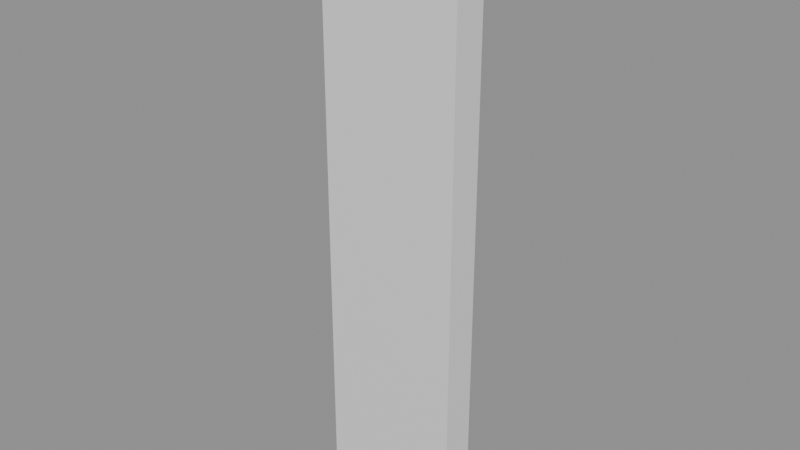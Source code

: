 # Source: shield_plank.blend  (saved by Blender 5.2.45; exported with 4.5.12 LTS)
import bpy
from mathutils import Matrix  # noqa: F401  (used for matrix-valued properties, if any)

bpy.ops.wm.read_factory_settings(use_empty=True)
scene = bpy.context.scene
scene.name = 'Scene'

# ---- materials (node trees are filled in below, after node groups)
mat_wood = bpy.data.materials.new('wood')
mat_plain = bpy.data.materials.new('plain')

# ---- material node trees
mat_wood.use_nodes = True; mat_wood.node_tree.nodes.clear()
_N = mat_wood.node_tree.nodes; _L = mat_wood.node_tree.links
n0 = _N.new('ShaderNodeBsdfPrincipled'); n0.name = 'Principled BSDF'; n0.location = (-200, 100)
n0.inputs[10].default_value = 0.005
n1 = _N.new('ShaderNodeOutputMaterial'); n1.name = 'Material Output'; n1.location = (200, 100)
_L.new(n0.outputs[0], n1.inputs[0])
n1.is_active_output = True
mat_plain.use_nodes = True; mat_plain.node_tree.nodes.clear()
_N = mat_plain.node_tree.nodes; _L = mat_plain.node_tree.links
n0 = _N.new('ShaderNodeBsdfPrincipled'); n0.name = 'Principled BSDF'; n0.location = (-200, 100)
n0.inputs[10].default_value = 0.005
n1 = _N.new('ShaderNodeOutputMaterial'); n1.name = 'Material Output'; n1.location = (200, 100)
_L.new(n0.outputs[0], n1.inputs[0])
n1.is_active_output = True

# ---- meshes
me_shield_plank = bpy.data.meshes.new('shield_plank')
me_shield_plank.from_pydata([(-0.104, -0.025, -0.45), (0.104, -0.025, -0.45), (0.104, -0.025, -0.3373), (-0.104, -0.025, -0.3373), (0.104, -0.025, -0.2245), (-0.104, -0.025, -0.2245), (0.104, -0.025, -0.1118), (-0.104, -0.025, -0.1118), (0.104, -0.025, 0.0009376), (-0.104, -0.025, 0.0009376), (0.104, -0.025, 0.1137), (-0.104, -0.025, 0.1137), (0.104, -0.025, 0.2264), (-0.104, -0.025, 0.2264), (0.104, -0.025, 0.3391), (-0.104, -0.025, 0.3391), (0.052, -0.025, 0.4205), (0.0, -0.025, 0.3447), (-0.052, -0.025, 0.4237), (-0.104, -0.025, 0.3506), (-0.104, 0.025, -0.45), (-0.104, 0.025, 0.3391), (0.104, 0.025, 0.3391), (0.104, 0.025, -0.45), (-0.104, 0.025, -0.45), (-0.104, -0.025, -0.45), (-0.104, -0.025, 0.3391), (-0.104, 0.025, 0.3391), (0.104, -0.025, -0.45), (0.104, 0.025, -0.45), (0.104, 0.025, 0.3391), (0.104, -0.025, 0.3391), (0.104, -0.025, 0.3391), (0.052, -0.025, 0.4205), (0.052, 0.025, 0.4205), (0.104, 0.025, 0.3391), (0.0, -0.025, 0.3447), (0.0, 0.025, 0.3447), (-0.052, -0.025, 0.4237), (-0.052, 0.025, 0.4237), (-0.104, -0.025, 0.3506), (-0.104, 0.025, 0.3506)], [(15, 19), (14, 16), (16, 17), (17, 18), (18, 19)], [(0, 1, 2, 3), (3, 2, 4, 5), (5, 4, 6, 7), (7, 6, 8, 9), (9, 8, 10, 11), (11, 10, 12, 13), (13, 12, 14, 15), (20, 21, 22, 23), (24, 25, 26, 27), (28, 29, 30, 31), (24, 29, 28, 25), (32, 33, 34, 35), (33, 36, 37, 34), (36, 38, 39, 37), (38, 40, 41, 39)])
me_shield_plank.polygons.foreach_set('use_smooth', [1, 1, 1, 1, 1, 1, 1, 0, 0, 0, 0, 0, 0, 0, 0])
me_shield_plank.polygons.foreach_set('material_index', [0, 0, 0, 0, 0, 0, 0, 0, 1, 1, 1, 1, 1, 1, 1])
_uv = me_shield_plank.uv_layers.new(name='UVMap')
_uv.uv.foreach_set('vector', [-0.405, 0.3871, -0.405, 0.5471, -0.3035, 0.5471, -0.3035, 0.3871, -0.3035, 0.3871, -0.3035, 0.5471, -0.2021, 0.5471, -0.2021, 0.3871, -0.2021, 0.3871, -0.2021, 0.5471, -0.1006, 0.5471, -0.1006, 0.3871, -0.1006, 0.3871, -0.1006, 0.5471, 0.0008439, 0.5471, 0.0008439, 0.3871, 0.0008439, 0.3871, 0.0008439, 0.5471, 0.1023, 0.5471, 0.1023, 0.3871, 0.1023, 0.3871, 0.1023, 0.5471, 0.2038, 0.5471, 0.2038, 0.3871, 0.2038, 0.3871, 0.2038, 0.5471, 0.3052, 0.5471, 0.3052, 0.3871, -0.405, 0.3871, 0.3052, 0.3871, 0.3052, 0.5327, -0.405, 0.5327, -0.45, -0.104, -0.45, -0.104, 0.3391, -0.104, 0.3391, -0.104, -0.45, 0.104, -0.45, 0.104, 0.3391, 0.104, 0.3391, 0.104, -0.45, -0.104, -0.45, 0.104, -0.45, 0.104, -0.45, -0.104, 0.3391, 0.104, 0.4205, 0.052, 0.4205, 0.052, 0.3391, 0.104, 0.4205, 0.052, 0.3447, 0.0, 0.3447, 0.0, 0.4205, 0.052, 0.3447, 0.0, 0.4237, -0.052, 0.4237, -0.052, 0.3447, 0.0, 0.4237, -0.052, 0.3506, -0.104, 0.3506, -0.104, 0.4237, -0.052])
_ca = me_shield_plank.color_attributes.new('Paint', 'FLOAT_COLOR', 'CORNER')
_ca.data.foreach_set('color', [0.5305, 0.3336, 0.1829, 1.0, 0.5305, 0.3336, 0.1829, 1.0, 0.5305, 0.3336, 0.1829, 1.0, 0.5305, 0.3336, 0.1829, 1.0, 0.496, 0.1364, 0.1075, 1.0, 0.496, 0.1364, 0.1075, 1.0, 0.496, 0.1364, 0.1075, 1.0, 0.496, 0.1364, 0.1075, 1.0, 0.5843, 0.1592, 0.1254, 1.0, 0.5843, 0.1592, 0.1254, 1.0, 0.5843, 0.1592, 0.1254, 1.0, 0.5843, 0.1592, 0.1254, 1.0, 0.5778, 0.157, 0.1236, 1.0, 0.5778, 0.157, 0.1236, 1.0, 0.5778, 0.157, 0.1236, 1.0, 0.5778, 0.157, 0.1236, 1.0, 0.4919, 0.3093, 0.1696, 1.0, 0.4919, 0.3093, 0.1696, 1.0, 0.4919, 0.3093, 0.1696, 1.0, 0.4919, 0.3093, 0.1696, 1.0, 0.5961, 0.3749, 0.2056, 1.0, 0.5961, 0.3749, 0.2056, 1.0, 0.5961, 0.3749, 0.2056, 1.0, 0.5961, 0.3749, 0.2056, 1.0, 0.5658, 0.1529, 0.1202, 1.0, 0.5658, 0.1529, 0.1202, 1.0, 0.5658, 0.1529, 0.1202, 1.0, 0.5658, 0.1529, 0.1202, 1.0, 0.4013, 0.2524, 0.1384, 1.0, 0.4013, 0.2524, 0.1384, 1.0, 0.4013, 0.2524, 0.1384, 1.0, 0.4013, 0.2524, 0.1384, 1.0, 0.3246, 0.2041, 0.1119, 1.0, 0.3246, 0.2041, 0.1119, 1.0, 0.3246, 0.2041, 0.1119, 1.0, 0.3246, 0.2041, 0.1119, 1.0, 0.3246, 0.2041, 0.1119, 1.0, 0.3246, 0.2041, 0.1119, 1.0, 0.3246, 0.2041, 0.1119, 1.0, 0.3246, 0.2041, 0.1119, 1.0, 0.2951, 0.1856, 0.1018, 1.0, 0.2951, 0.1856, 0.1018, 1.0, 0.2951, 0.1856, 0.1018, 1.0, 0.2951, 0.1856, 0.1018, 1.0, 0.8863, 0.7176, 0.4863, 1.0, 0.8863, 0.7176, 0.4863, 1.0, 0.8863, 0.7176, 0.4863, 1.0, 0.8863, 0.7176, 0.4863, 1.0, 0.8863, 0.7176, 0.4863, 1.0, 0.8863, 0.7176, 0.4863, 1.0, 0.8863, 0.7176, 0.4863, 1.0, 0.8863, 0.7176, 0.4863, 1.0, 0.8863, 0.7176, 0.4863, 1.0, 0.8863, 0.7176, 0.4863, 1.0, 0.8863, 0.7176, 0.4863, 1.0, 0.8863, 0.7176, 0.4863, 1.0, 0.8863, 0.7176, 0.4863, 1.0, 0.8863, 0.7176, 0.4863, 1.0, 0.8863, 0.7176, 0.4863, 1.0, 0.8863, 0.7176, 0.4863, 1.0])
me_shield_plank.materials.append(mat_wood)
me_shield_plank.materials.append(mat_plain)
me_shield_plank.update()

# ---- objects
ob_shield_plank = bpy.data.objects.new('shield_plank', me_shield_plank)

# ---- transforms, parenting, visibility, modifiers, constraints
ob_shield_plank.location = (0.0, 0.0, 0.0)

# ---- collection membership
scene.collection.objects.link(ob_shield_plank)

# ---- scene / render settings (as saved in the file)
scene.frame_start = 1; scene.frame_end = 250; scene.frame_set(1)
scene.render.engine = 'BLENDER_EEVEE_NEXT'
scene.render.bake_bias = 0.0
scene.render.bake_samples = 0
scene.render.compositor_device = 'GPU'
scene.eevee.use_volume_custom_range = False
scene.eevee.fast_gi_thickness_near = 0.1
scene.eevee.fast_gi_thickness_far = 0.0
scene.eevee.ray_tracing_options.screen_trace_thickness = 0.1
bpy.context.view_layer.update()

# ---- added for rendering (the .blend has no active camera and no usable light): camera, sun + grey world if the file has none
cam_auto = bpy.data.cameras.new('AutoCamera')
cam_auto.lens = 50.0
cam_auto.sensor_width = 36.0
cam_auto.clip_end = 1000.0
ob_auto_camera = bpy.data.objects.new('AutoCamera', cam_auto)
scene.collection.objects.link(ob_auto_camera)
ob_auto_camera.location = (0.832242, -0.998691, 0.652641)
ob_auto_camera.rotation_euler = (1.09748, -7.21219e-08, 0.694738)
scene.camera = ob_auto_camera
light_auto_sun = bpy.data.lights.new('AutoSun', 'SUN')
light_auto_sun.energy = 3.0
light_auto_sun.angle = 0.0523599
ob_auto_sun = bpy.data.objects.new('AutoSun', light_auto_sun)
scene.collection.objects.link(ob_auto_sun)
ob_auto_sun.rotation_euler = (0.872665, 0.174533, 0.523599)
if scene.world is None:
    world_auto = bpy.data.worlds.new('AutoWorld')
    world_auto.color = (0.3, 0.3, 0.3)
    scene.world = world_auto
bpy.context.view_layer.update()
